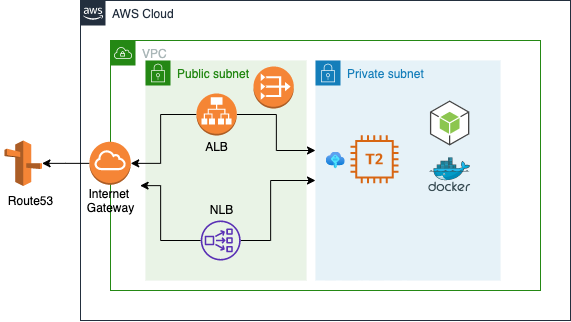

The diagram above was exported from draw.io. Its source (the exported page's mxGraphModel, read from the mxfile embedded in the PNG):
<mxGraphModel dx="2691" dy="1594" grid="1" gridSize="10" guides="1" tooltips="1" connect="1" arrows="1" fold="1" page="1" pageScale="1" pageWidth="827" pageHeight="1169" math="0" shadow="0">
  <root>
    <mxCell id="0" />
    <mxCell id="1" parent="0" />
    <mxCell id="4" value="AWS Cloud" style="points=[[0,0],[0.25,0],[0.5,0],[0.75,0],[1,0],[1,0.25],[1,0.5],[1,0.75],[1,1],[0.75,1],[0.5,1],[0.25,1],[0,1],[0,0.75],[0,0.5],[0,0.25]];outlineConnect=0;gradientColor=none;html=1;whiteSpace=wrap;fontSize=12;fontStyle=0;shape=mxgraph.aws4.group;grIcon=mxgraph.aws4.group_aws_cloud_alt;strokeColor=#232F3E;fillColor=none;verticalAlign=top;align=left;spacingLeft=30;fontColor=#232F3E;dashed=0;" vertex="1" parent="1">
      <mxGeometry x="280" y="100" width="490" height="320" as="geometry" />
    </mxCell>
    <mxCell id="5" value="VPC" style="points=[[0,0],[0.25,0],[0.5,0],[0.75,0],[1,0],[1,0.25],[1,0.5],[1,0.75],[1,1],[0.75,1],[0.5,1],[0.25,1],[0,1],[0,0.75],[0,0.5],[0,0.25]];outlineConnect=0;gradientColor=none;html=1;whiteSpace=wrap;fontSize=12;fontStyle=0;shape=mxgraph.aws4.group;grIcon=mxgraph.aws4.group_vpc;strokeColor=#248814;fillColor=none;verticalAlign=top;align=left;spacingLeft=30;fontColor=#AAB7B8;dashed=0;" vertex="1" parent="1">
      <mxGeometry x="310" y="140" width="430" height="250" as="geometry" />
    </mxCell>
    <mxCell id="8" value="Private subnet" style="points=[[0,0],[0.25,0],[0.5,0],[0.75,0],[1,0],[1,0.25],[1,0.5],[1,0.75],[1,1],[0.75,1],[0.5,1],[0.25,1],[0,1],[0,0.75],[0,0.5],[0,0.25]];outlineConnect=0;gradientColor=none;html=1;whiteSpace=wrap;fontSize=12;fontStyle=0;shape=mxgraph.aws4.group;grIcon=mxgraph.aws4.group_security_group;grStroke=0;strokeColor=#147EBA;fillColor=#E6F2F8;verticalAlign=top;align=left;spacingLeft=30;fontColor=#147EBA;dashed=0;" vertex="1" parent="1">
      <mxGeometry x="515" y="160" width="185" height="220" as="geometry" />
    </mxCell>
    <mxCell id="9" value="Public subnet" style="points=[[0,0],[0.25,0],[0.5,0],[0.75,0],[1,0],[1,0.25],[1,0.5],[1,0.75],[1,1],[0.75,1],[0.5,1],[0.25,1],[0,1],[0,0.75],[0,0.5],[0,0.25]];outlineConnect=0;gradientColor=none;html=1;whiteSpace=wrap;fontSize=12;fontStyle=0;shape=mxgraph.aws4.group;grIcon=mxgraph.aws4.group_security_group;grStroke=0;strokeColor=#248814;fillColor=#E9F3E6;verticalAlign=top;align=left;spacingLeft=30;fontColor=#248814;dashed=0;" vertex="1" parent="1">
      <mxGeometry x="345" y="160" width="161" height="220" as="geometry" />
    </mxCell>
    <mxCell id="10" value="" style="outlineConnect=0;dashed=0;verticalLabelPosition=bottom;verticalAlign=top;align=center;html=1;shape=mxgraph.aws3.route_53;fillColor=#F58536;gradientColor=none;" vertex="1" parent="1">
      <mxGeometry x="204" y="240" width="37.52" height="45.5" as="geometry" />
    </mxCell>
    <mxCell id="43" value="" style="edgeStyle=orthogonalEdgeStyle;rounded=0;orthogonalLoop=1;jettySize=auto;html=1;" edge="1" parent="1" source="11" target="8">
      <mxGeometry relative="1" as="geometry">
        <Array as="points">
          <mxPoint x="476" y="214" />
          <mxPoint x="476" y="250" />
        </Array>
      </mxGeometry>
    </mxCell>
    <mxCell id="49" value="" style="edgeStyle=orthogonalEdgeStyle;rounded=0;orthogonalLoop=1;jettySize=auto;html=1;" edge="1" parent="1" source="11" target="17">
      <mxGeometry relative="1" as="geometry">
        <Array as="points">
          <mxPoint x="360" y="214" />
          <mxPoint x="360" y="263" />
        </Array>
      </mxGeometry>
    </mxCell>
    <mxCell id="11" value="" style="outlineConnect=0;dashed=0;verticalLabelPosition=bottom;verticalAlign=top;align=center;html=1;shape=mxgraph.aws3.application_load_balancer;fillColor=#F58534;gradientColor=none;" vertex="1" parent="1">
      <mxGeometry x="396" y="193" width="40.25" height="42" as="geometry" />
    </mxCell>
    <mxCell id="48" value="" style="edgeStyle=orthogonalEdgeStyle;rounded=0;orthogonalLoop=1;jettySize=auto;html=1;" edge="1" parent="1" source="12" target="8">
      <mxGeometry relative="1" as="geometry">
        <mxPoint x="500.00093685815636" y="350.1034482758622" as="targetPoint" />
        <Array as="points">
          <mxPoint x="470" y="340" />
          <mxPoint x="470" y="280" />
        </Array>
      </mxGeometry>
    </mxCell>
    <mxCell id="50" value="" style="edgeStyle=orthogonalEdgeStyle;rounded=0;orthogonalLoop=1;jettySize=auto;html=1;" edge="1" parent="1" source="12" target="36">
      <mxGeometry relative="1" as="geometry">
        <Array as="points">
          <mxPoint x="360" y="340" />
          <mxPoint x="360" y="285" />
        </Array>
      </mxGeometry>
    </mxCell>
    <mxCell id="12" value="" style="outlineConnect=0;fontColor=#232F3E;gradientColor=none;fillColor=#5A30B5;strokeColor=none;dashed=0;verticalLabelPosition=bottom;verticalAlign=top;align=center;html=1;fontSize=12;fontStyle=0;aspect=fixed;pointerEvents=1;shape=mxgraph.aws4.network_load_balancer;" vertex="1" parent="1">
      <mxGeometry x="400.21" y="320" width="40" height="40" as="geometry" />
    </mxCell>
    <mxCell id="7" value="" style="outlineConnect=0;dashed=0;verticalLabelPosition=bottom;verticalAlign=top;align=center;html=1;shape=mxgraph.aws3.vpc_nat_gateway;fillColor=#F58536;gradientColor=none;" vertex="1" parent="1">
      <mxGeometry x="453" y="166" width="40.25" height="42" as="geometry" />
    </mxCell>
    <mxCell id="20" value="" style="edgeStyle=orthogonalEdgeStyle;rounded=0;orthogonalLoop=1;jettySize=auto;html=1;" edge="1" parent="1" source="17" target="10">
      <mxGeometry relative="1" as="geometry" />
    </mxCell>
    <mxCell id="17" value="" style="outlineConnect=0;dashed=0;verticalLabelPosition=bottom;verticalAlign=top;align=center;html=1;shape=mxgraph.aws3.internet_gateway;fillColor=#F58536;gradientColor=none;" vertex="1" parent="1">
      <mxGeometry x="289" y="241.25" width="41.21" height="43" as="geometry" />
    </mxCell>
    <mxCell id="21" value="" style="outlineConnect=0;fontColor=#232F3E;gradientColor=none;fillColor=#D86613;strokeColor=none;dashed=0;verticalLabelPosition=bottom;verticalAlign=top;align=center;html=1;fontSize=12;fontStyle=0;aspect=fixed;pointerEvents=1;shape=mxgraph.aws4.t2_instance;" vertex="1" parent="1">
      <mxGeometry x="550" y="234.75" width="48" height="48" as="geometry" />
    </mxCell>
    <mxCell id="35" value="Route53" style="text;html=1;align=center;verticalAlign=middle;resizable=0;points=[];autosize=1;strokeColor=none;" vertex="1" parent="1">
      <mxGeometry x="200" y="290" width="60" height="20" as="geometry" />
    </mxCell>
    <mxCell id="36" value="Internet&amp;nbsp;&lt;br&gt;Gateway" style="text;html=1;align=center;verticalAlign=middle;resizable=0;points=[];autosize=1;strokeColor=none;" vertex="1" parent="1">
      <mxGeometry x="279.61" y="285" width="60" height="30" as="geometry" />
    </mxCell>
    <mxCell id="37" value="ALB&lt;br&gt;" style="text;html=1;align=center;verticalAlign=middle;resizable=0;points=[];autosize=1;strokeColor=none;" vertex="1" parent="1">
      <mxGeometry x="396.00000000000006" y="236" width="40" height="20" as="geometry" />
    </mxCell>
    <mxCell id="38" value="NLB" style="text;html=1;align=center;verticalAlign=middle;resizable=0;points=[];autosize=1;strokeColor=none;" vertex="1" parent="1">
      <mxGeometry x="401.21" y="299" width="40" height="20" as="geometry" />
    </mxCell>
    <mxCell id="40" value="" style="aspect=fixed;html=1;points=[];align=center;image;fontSize=12;image=img/lib/mscae/Docker.svg;" vertex="1" parent="1">
      <mxGeometry x="628.25" y="257.25" width="41.77" height="34.25" as="geometry" />
    </mxCell>
    <mxCell id="41" value="" style="aspect=fixed;html=1;points=[];align=center;image;fontSize=12;image=img/lib/azure2/other/SSH_Keys.svg;" vertex="1" parent="1">
      <mxGeometry x="525.73" y="251.5" width="19.27" height="17" as="geometry" />
    </mxCell>
    <mxCell id="42" value="" style="outlineConnect=0;dashed=0;verticalLabelPosition=bottom;verticalAlign=top;align=center;html=1;shape=mxgraph.aws3.android;fillColor=#8CC64F;gradientColor=none;" vertex="1" parent="1">
      <mxGeometry x="629.4499999999999" y="200" width="39.38" height="45" as="geometry" />
    </mxCell>
  </root>
</mxGraphModel>